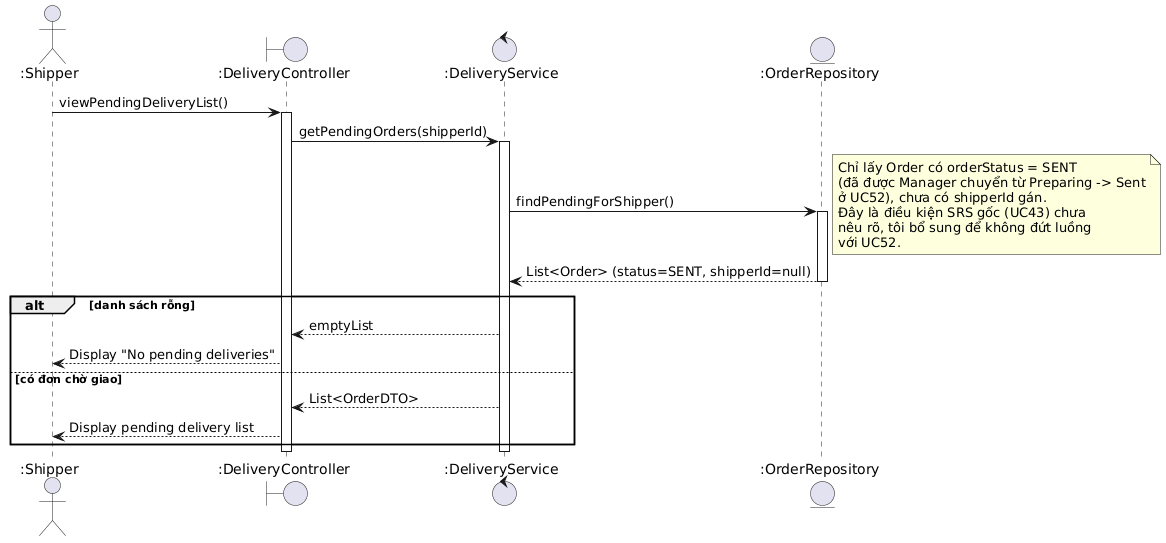

The diagram above was rendered by PlantUML. Its source (embedded in the PNG):
@startuml
actor ":Shipper" as Shipper
boundary ":DeliveryController" as Controller
control ":DeliveryService" as Service
entity ":OrderRepository" as OrderRepo

Shipper -> Controller : viewPendingDeliveryList()
activate Controller

Controller -> Service : getPendingOrders(shipperId)
activate Service

Service -> OrderRepo : findPendingForShipper()
note right
  Chỉ lấy Order có orderStatus = SENT
  (đã được Manager chuyển từ Preparing -> Sent
  ở UC52), chưa có shipperId gán.
  Đây là điều kiện SRS gốc (UC43) chưa
  nêu rõ, tôi bổ sung để không đứt luồng
  với UC52.
end note
activate OrderRepo
OrderRepo --> Service : List<Order> (status=SENT, shipperId=null)
deactivate OrderRepo

alt danh sách rỗng
  Service --> Controller : emptyList
  Controller --> Shipper : Display "No pending deliveries"
else có đơn chờ giao
  Service --> Controller : List<OrderDTO>
  Controller --> Shipper : Display pending delivery list
end

deactivate Service
deactivate Controller
@enduml